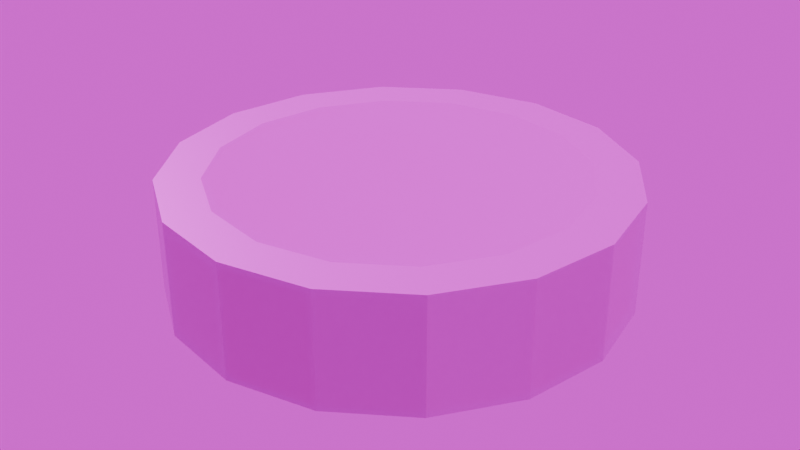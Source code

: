 # Source: Wheel.blend  (saved by Blender 4.0.36; exported with 4.5.12 LTS)
import bpy
from mathutils import Matrix  # noqa: F401  (used for matrix-valued properties, if any)

bpy.ops.wm.read_factory_settings(use_empty=True)
scene = bpy.context.scene
scene.name = 'Scene'

# ---- collections
col_collection = bpy.data.collections.new('Collection'); scene.collection.children.link(col_collection)

# ---- images (referenced by path relative to the original .blend; pixels are not part of the script)
import os
ASSET_DIR = os.environ.get("B2B_ASSET_DIR", "")  # directory of the original .blend (textures are referenced by path, not embedded)
HERE = os.path.dirname(os.path.abspath(__file__))  # packed textures are extracted next to this script under _unpacked/

def load_image(name, relpath, width, height, colorspace="sRGB"):
    """Load a texture the original file referenced (path relative to the .blend, or extracted next to this script)."""
    p = next((c for c in (os.path.join(HERE, relpath), os.path.join(ASSET_DIR, relpath)) if relpath and os.path.exists(c)), "")
    if p:
        img = bpy.data.images.load(p, check_existing=True)
        img.name = name
    else:  # same state as the original file: an image datablock whose file is absent (Cycles renders it pink)
        img = bpy.data.images.new(name, width, height)
        img.source = "FILE"
        img.filepath = "//" + (relpath or name)
    img.colorspace_settings.name = colorspace
    return img
img_wheel_metallic = load_image('Wheel_Metallic', 'Wheel_Metallic.png', 1024, 1024, 'Non-Color')
img_wheel_diffuse_png = load_image('Wheel_Diffuse.png', 'Wheel_Diffuse.png', 1024, 1024, 'sRGB')
img_wheel_metallic_png = load_image('Wheel_Metallic.png', 'Wheel_Metallic.png', 1024, 1024, 'Non-Color')
img_wheel_roughness_png = load_image('Wheel_Roughness.png', 'Wheel_Roughness.png', 1024, 1024, 'Non-Color')
img_wheel_normal_png = load_image('Wheel_Normal.png', 'Wheel_Normal.png', 1024, 1024, 'Non-Color')
img_forgotten_miniland_2k_hdr = load_image('forgotten_miniland_2k.hdr', 'forgotten_miniland_2k.hdr', 1024, 1024, 'Linear Rec.709')

# ---- materials (node trees are filled in below, after node groups)
mat_metal = bpy.data.materials.new('Metal')
mat_rubber = bpy.data.materials.new('Rubber')
mat_textured = bpy.data.materials.new('Textured')

# ---- material node trees
mat_metal.use_nodes = True; mat_metal.node_tree.nodes.clear()
_N = mat_metal.node_tree.nodes; _L = mat_metal.node_tree.links
n0 = _N.new('ShaderNodeMapping'); n0.name = 'Mapping'; n0.location = (-881, 251)
n1 = _N.new('ShaderNodeTexCoord'); n1.name = 'Texture Coordinate'; n1.location = (-1061, 251)
n2 = _N.new('ShaderNodeTexWave'); n2.name = 'Wave Texture'; n2.location = (-629, 252)
n2.wave_type = 'RINGS'
n2.bands_direction = 'Z'
n2.rings_direction = 'Z'
n3 = _N.new('ShaderNodeValToRGB'); n3.name = 'Color Ramp'; n3.location = (-354, 293)
while len(n3.color_ramp.elements) > 1: n3.color_ramp.elements.remove(n3.color_ramp.elements[-1])
n3.color_ramp.elements[0].position = 0.4045; n3.color_ramp.elements[0].color = (0.0, 0.0, 0.0, 1.0)
_e = n3.color_ramp.elements.new(0.6182); _e.color = (1.0, 1.0, 1.0, 1.0)
n4 = _N.new('ShaderNodeBump'); n4.name = 'Bump'; n4.location = (-168, -8)
n4.invert = True
n4.inputs[0].default_value = 0.4667
n4.inputs[1].default_value = 1.0
n4.inputs[2].default_value = 1.0
n5 = _N.new('ShaderNodeOutputMaterial'); n5.name = 'Material Output'; n5.location = (503, 274)
n6 = _N.new('ShaderNodeTexImage'); n6.name = 'Image Texture'; n6.location = (602, 9)
n6.image = img_wheel_metallic
n7 = _N.new('ShaderNodeRGB'); n7.name = 'RGB'; n7.location = (-81, 477)
n7.outputs[0].default_value = (1.0, 1.0, 1.0, 1.0)
n8 = _N.new('ShaderNodeBsdfPrincipled'); n8.name = 'Principled BSDF'; n8.location = (83, 298)
n8.inputs[2].default_value = 0.2
n8.inputs[3].default_value = 1.45
_L.new(n0.outputs[0], n2.inputs[0])
_L.new(n1.outputs[3], n0.inputs[0])
_L.new(n3.outputs[0], n8.inputs[0])
_L.new(n2.outputs[0], n3.inputs[0])
_L.new(n3.outputs[0], n4.inputs[3])
_L.new(n4.outputs[0], n8.inputs[5])
_L.new(n7.outputs[0], n8.inputs[1])
_L.new(n8.outputs[0], n5.inputs[0])
n5.is_active_output = True
mat_rubber.use_nodes = True; mat_rubber.node_tree.nodes.clear()
_N = mat_rubber.node_tree.nodes; _L = mat_rubber.node_tree.links
n0 = _N.new('ShaderNodeOutputMaterial'); n0.name = 'Material Output'; n0.location = (300, 300)
n1 = _N.new('ShaderNodeMapping'); n1.name = 'Mapping'; n1.location = (-683, 243)
n1.inputs[2].default_value = (0.0, 0.0, 1.571)
n2 = _N.new('ShaderNodeTexWave'); n2.name = 'Wave Texture'; n2.location = (-503, 283)
n2.bands_direction = 'Z'
n2.inputs[1].default_value = 1.07
n2.inputs[3].default_value = 15.0
n2.inputs[5].default_value = 1.0
n3 = _N.new('ShaderNodeValToRGB'); n3.name = 'Color Ramp'; n3.location = (-288, 277)
n3.color_ramp.interpolation = 'CONSTANT'
while len(n3.color_ramp.elements) > 1: n3.color_ramp.elements.remove(n3.color_ramp.elements[-1])
n3.color_ramp.elements[0].position = 0.2909; n3.color_ramp.elements[0].color = (0.004459, 0.004459, 0.004459, 1.0)
_e = n3.color_ramp.elements.new(0.8864); _e.color = (0.02467, 0.02467, 0.02467, 1.0)
n4 = _N.new('ShaderNodeTexNoise'); n4.name = 'Noise Texture'; n4.location = (-473, -113)
n4.inputs[2].default_value = 8.1
n4.inputs[4].default_value = 1.0
n4.inputs[5].default_value = 4.1
n5 = _N.new('ShaderNodeBump'); n5.name = 'Bump'; n5.location = (-239, -81)
n5.invert = True
n5.inputs[0].default_value = 0.35
n5.inputs[1].default_value = 1.0
n5.inputs[2].default_value = 1.0
n6 = _N.new('ShaderNodeTexCoord'); n6.name = 'Texture Coordinate'; n6.location = (-863, 243)
n7 = _N.new('ShaderNodeTexImage'); n7.name = 'Image Texture'; n7.location = (521, 79)
n7.image = img_wheel_metallic
n8 = _N.new('ShaderNodeRGB'); n8.name = 'RGB'; n8.location = (-200, 506)
n8.outputs[0].default_value = (0.0, 0.0, 0.0, 1.0)
n9 = _N.new('ShaderNodeBsdfPrincipled'); n9.name = 'Principled BSDF'; n9.location = (10, 300)
n9.inputs[2].default_value = 1.0
n9.inputs[3].default_value = 1.45
_L.new(n1.outputs[0], n2.inputs[0])
_L.new(n2.outputs[0], n3.inputs[0])
_L.new(n3.outputs[0], n9.inputs[0])
_L.new(n4.outputs[0], n5.inputs[3])
_L.new(n5.outputs[0], n9.inputs[5])
_L.new(n6.outputs[3], n1.inputs[0])
_L.new(n8.outputs[0], n9.inputs[1])
_L.new(n9.outputs[0], n0.inputs[0])
n0.is_active_output = True
mat_textured.use_nodes = True; mat_textured.node_tree.nodes.clear()
_N = mat_textured.node_tree.nodes; _L = mat_textured.node_tree.links
n0 = _N.new('ShaderNodeOutputMaterial'); n0.name = 'Material Output'; n0.location = (300, 300)
n1 = _N.new('ShaderNodeBsdfPrincipled'); n1.name = 'Principled BSDF'; n1.location = (10, 300)
n1.inputs[3].default_value = 1.45
n2 = _N.new('ShaderNodeTexImage'); n2.name = 'Image Texture'; n2.location = (88, -40)
n2.label = 'Base Color'
n2.image = img_wheel_diffuse_png
n3 = _N.new('ShaderNodeTexImage'); n3.name = 'Image Texture.001'; n3.location = (88, -320)
n3.label = 'Metallic'
n3.image = img_wheel_metallic_png
n4 = _N.new('ShaderNodeTexImage'); n4.name = 'Image Texture.002'; n4.location = (88, -600)
n4.label = 'Roughness'
n4.image = img_wheel_roughness_png
n5 = _N.new('ShaderNodeTexImage'); n5.name = 'Image Texture.003'; n5.location = (88, -880)
n5.label = 'Normal'
n5.image = img_wheel_normal_png
n6 = _N.new('ShaderNodeNormalMap'); n6.name = 'Normal Map'; n6.location = (-240, -340)
n7 = _N.new('ShaderNodeMapping'); n7.name = 'Mapping'; n7.location = (230, -40)
n8 = _N.new('NodeReroute'); n8.name = 'Reroute'; n8.location = (38, -596)
n8.width = 16
n8.socket_idname = 'NodeSocketVector'
n9 = _N.new('ShaderNodeTexCoord'); n9.name = 'Texture Coordinate'; n9.location = (30, -40)
n10 = _N.new('NodeFrame'); n10.name = 'Frame'; n10.location = (-1270, 340)
n10.label = 'Mapping'
n10.width = 400
n11 = _N.new('NodeFrame'); n11.name = 'Frame.001'; n11.location = (-628, 540)
n11.label = 'Textures'
n11.width = 358
n2.parent = n11
n3.parent = n11
n4.parent = n11
n5.parent = n11
n7.parent = n10
n8.parent = n11
n9.parent = n10
_L.new(n1.outputs[0], n0.inputs[0])
_L.new(n2.outputs[0], n1.inputs[0])
_L.new(n3.outputs[0], n1.inputs[1])
_L.new(n4.outputs[0], n1.inputs[2])
_L.new(n5.outputs[0], n6.inputs[1])
_L.new(n6.outputs[0], n1.inputs[5])
_L.new(n8.outputs[0], n2.inputs[0])
_L.new(n8.outputs[0], n3.inputs[0])
_L.new(n8.outputs[0], n4.inputs[0])
_L.new(n8.outputs[0], n5.inputs[0])
_L.new(n7.outputs[0], n8.inputs[0])
_L.new(n9.outputs[2], n7.inputs[0])
n0.is_active_output = True

# ---- world
world_world = bpy.data.worlds.new('World'); scene.world = world_world
world_world.use_nodes = True; world_world.node_tree.nodes.clear()
_N = world_world.node_tree.nodes; _L = world_world.node_tree.links
n0 = _N.new('ShaderNodeOutputWorld'); n0.name = 'World Output'; n0.location = (300, 300)
n1 = _N.new('ShaderNodeBackground'); n1.name = 'Background'; n1.location = (10, 300)
n2 = _N.new('ShaderNodeTexEnvironment'); n2.name = 'Environment Texture'; n2.location = (-280, 280)
n2.image = img_forgotten_miniland_2k_hdr
_L.new(n1.outputs[0], n0.inputs[0])
_L.new(n2.outputs[0], n1.inputs[0])
n0.is_active_output = True
world_world.color = (0.05088, 0.05088, 0.05088)
world_world.use_sun_shadow = False
world_world.sun_shadow_jitter_overblur = 0.0

# ---- meshes
me_cylinder_001 = bpy.data.meshes.new('Cylinder.001')
me_cylinder_001.from_pydata([(0.0, 0.8079, -0.25), (0.0, 0.8079, 0.25), (0.3092, 0.7464, -0.25), (0.3092, 0.7464, 0.25), (0.5712, 0.5712, -0.25), (0.5712, 0.5712, 0.25), (0.7464, 0.3092, -0.25), (0.7464, 0.3092, 0.25), (0.8079, 0.0, -0.25), (0.8079, 0.0, 0.25), (0.7464, -0.3092, -0.25), (0.7464, -0.3092, 0.25), (0.5712, -0.5712, -0.25), (0.5712, -0.5712, 0.25), (0.3092, -0.7464, -0.25), (0.3092, -0.7464, 0.25), (0.0, -0.8079, -0.25), (0.0, -0.8079, 0.25), (-0.3092, -0.7464, -0.25), (-0.3092, -0.7464, 0.25), (-0.5712, -0.5712, -0.25), (-0.5712, -0.5712, 0.25), (-0.7464, -0.3092, -0.25), (-0.7464, -0.3092, 0.25), (-0.8079, 0.0, -0.25), (-0.8079, 0.0, 0.25), (-0.7464, 0.3092, -0.25), (-0.7464, 0.3092, 0.25), (-0.5712, 0.5712, -0.25), (-0.5712, 0.5712, 0.25), (-0.3092, 0.7464, -0.25), (-0.3092, 0.7464, 0.25), (0.0, 1.0, -0.25), (0.3827, 0.9239, -0.25), (0.3827, 0.9239, 0.25), (0.0, 1.0, 0.25), (0.7071, 0.7071, -0.25), (0.7071, 0.7071, 0.25), (0.9239, 0.3827, -0.25), (0.9239, 0.3827, 0.25), (1.0, 0.0, -0.25), (1.0, 0.0, 0.25), (0.9239, -0.3827, -0.25), (0.9239, -0.3827, 0.25), (0.7071, -0.7071, -0.25), (0.7071, -0.7071, 0.25), (0.3827, -0.9239, -0.25), (0.3827, -0.9239, 0.25), (0.0, -1.0, -0.25), (0.0, -1.0, 0.25), (-0.3827, -0.9239, -0.25), (-0.3827, -0.9239, 0.25), (-0.7071, -0.7071, -0.25), (-0.7071, -0.7071, 0.25), (-0.9239, -0.3827, -0.25), (-0.9239, -0.3827, 0.25), (-1.0, 0.0, -0.25), (-1.0, 0.0, 0.25), (-0.9239, 0.3827, -0.25), (-0.9239, 0.3827, 0.25), (-0.7071, 0.7071, -0.25), (-0.7071, 0.7071, 0.25), (-0.3827, 0.9239, -0.25), (-0.3827, 0.9239, 0.25)], [], [(32, 35, 34, 33), (33, 34, 37, 36), (36, 37, 39, 38), (38, 39, 41, 40), (40, 41, 43, 42), (42, 43, 45, 44), (44, 45, 47, 46), (46, 47, 49, 48), (48, 49, 51, 50), (50, 51, 53, 52), (52, 53, 55, 54), (54, 55, 57, 56), (56, 57, 59, 58), (58, 59, 61, 60), (3, 1, 31, 29, 27, 25, 23, 21, 19, 17, 15, 13, 11, 9, 7, 5), (60, 61, 63, 62), (62, 63, 35, 32), (0, 2, 4, 6, 8, 10, 12, 14, 16, 18, 20, 22, 24, 26, 28, 30), (2, 0, 32, 33), (1, 3, 34, 35), (4, 2, 33, 36), (3, 5, 37, 34), (6, 4, 36, 38), (5, 7, 39, 37), (8, 6, 38, 40), (7, 9, 41, 39), (10, 8, 40, 42), (9, 11, 43, 41), (12, 10, 42, 44), (11, 13, 45, 43), (14, 12, 44, 46), (13, 15, 47, 45), (16, 14, 46, 48), (15, 17, 49, 47), (18, 16, 48, 50), (17, 19, 51, 49), (20, 18, 50, 52), (19, 21, 53, 51), (22, 20, 52, 54), (21, 23, 55, 53), (24, 22, 54, 56), (23, 25, 57, 55), (26, 24, 56, 58), (25, 27, 59, 57), (28, 26, 58, 60), (27, 29, 61, 59), (30, 28, 60, 62), (29, 31, 63, 61), (0, 30, 62, 32), (31, 1, 35, 63)])
me_cylinder_001.polygons.foreach_set('material_index', [2, 2, 2, 2, 2, 2, 2, 2, 2, 2, 2, 2, 2, 2, 2, 2, 2, 2, 2, 2, 2, 2, 2, 2, 2, 2, 2, 2, 2, 2, 2, 2, 2, 2, 2, 2, 2, 2, 2, 2, 2, 2, 2, 2, 2, 2, 2, 2, 2, 2])
_uv = me_cylinder_001.uv_layers.new(name='UVMap')
_uv.uv.foreach_set('vector', [0.08021, 0.3126, 0.0001419, 0.3126, 0.0001419, 0.2501, 0.08021, 0.2501, 0.08021, 0.2501, 0.0001419, 0.2501, 0.0001419, 0.1876, 0.08021, 0.1876, 0.08021, 0.1876, 0.0001419, 0.1876, 0.0001419, 0.1251, 0.08021, 0.1251, 0.08021, 0.1251, 0.0001419, 0.1251, 0.0001419, 0.06262, 0.08021, 0.06262, 0.08021, 0.06262, 0.0001419, 0.06262, 0.0001419, 0.0001419, 0.08021, 0.0001419, 0.08021, 0.9999, 0.0001419, 0.9999, 0.0001419, 0.9374, 0.08021, 0.9374, 0.08021, 0.9374, 0.0001419, 0.9374, 0.0001419, 0.8749, 0.08021, 0.8749, 0.08021, 0.8749, 0.0001419, 0.8749, 0.0001419, 0.8124, 0.08021, 0.8124, 0.08021, 0.8124, 0.0001419, 0.8124, 0.0001419, 0.7499, 0.08021, 0.7499, 0.08021, 0.7499, 0.0001419, 0.7499, 0.0001419, 0.6874, 0.08021, 0.6874, 0.08021, 0.6874, 0.0001419, 0.6874, 0.0001419, 0.625, 0.08021, 0.625, 0.08021, 0.625, 0.0001419, 0.625, 0.0001419, 0.5625, 0.08021, 0.5625, 0.08021, 0.5625, 0.0001419, 0.5625, 0.0001419, 0.5, 0.08021, 0.5, 0.08021, 0.5, 0.0001419, 0.5, 0.0001419, 0.4375, 0.08021, 0.4375, 0.7467, 0.4083, 0.6731, 0.3779, 0.6168, 0.3215, 0.5863, 0.2479, 0.5863, 0.1682, 0.6168, 0.09456, 0.6731, 0.03821, 0.7467, 0.007713, 0.8264, 0.007713, 0.9001, 0.03821, 0.9564, 0.09456, 0.9869, 0.1682, 0.9869, 0.2479, 0.9564, 0.3215, 0.9001, 0.3779, 0.8264, 0.4083, 0.08021, 0.4375, 0.0001419, 0.4375, 0.0001419, 0.375, 0.08021, 0.375, 0.08021, 0.375, 0.0001419, 0.375, 0.0001419, 0.3126, 0.08021, 0.3126, 0.6168, 0.7226, 0.5863, 0.649, 0.5863, 0.5693, 0.6168, 0.4956, 0.6731, 0.4393, 0.7467, 0.4088, 0.8264, 0.4088, 0.9001, 0.4393, 0.9564, 0.4956, 0.9869, 0.5693, 0.9869, 0.649, 0.9564, 0.7226, 0.9001, 0.7789, 0.8264, 0.8094, 0.7467, 0.8094, 0.6731, 0.7789, 0.2244, 0.08585, 0.168, 0.1422, 0.1277, 0.1152, 0.1974, 0.04546, 0.3777, 0.9524, 0.4513, 0.9219, 0.4783, 0.9623, 0.3872, 1.0, 0.298, 0.05536, 0.2244, 0.08585, 0.1974, 0.04546, 0.2885, 0.007713, 0.4513, 0.9219, 0.5077, 0.8655, 0.5481, 0.8925, 0.4783, 0.9623, 0.3777, 0.05536, 0.298, 0.05536, 0.2885, 0.007713, 0.3872, 0.007713, 0.5077, 0.8655, 0.5382, 0.7919, 0.5858, 0.8014, 0.5481, 0.8925, 0.4513, 0.08585, 0.3777, 0.05536, 0.3872, 0.007713, 0.4783, 0.04546, 0.5382, 0.7919, 0.5382, 0.7122, 0.5858, 0.7027, 0.5858, 0.8014, 0.5077, 0.1422, 0.4513, 0.08585, 0.4783, 0.04546, 0.5481, 0.1152, 0.5382, 0.7122, 0.5077, 0.6386, 0.5481, 0.6116, 0.5858, 0.7027, 0.5382, 0.2158, 0.5077, 0.1422, 0.5481, 0.1152, 0.5858, 0.2064, 0.5077, 0.6386, 0.4513, 0.5822, 0.4783, 0.5418, 0.5481, 0.6116, 0.5382, 0.2955, 0.5382, 0.2158, 0.5858, 0.2064, 0.5858, 0.305, 0.4513, 0.5822, 0.3777, 0.5517, 0.3872, 0.5041, 0.4783, 0.5418, 0.5077, 0.3691, 0.5382, 0.2955, 0.5858, 0.305, 0.5481, 0.3961, 0.3777, 0.5517, 0.298, 0.5517, 0.2885, 0.5041, 0.3872, 0.5041, 0.4513, 0.4255, 0.5077, 0.3691, 0.5481, 0.3961, 0.4783, 0.4659, 0.298, 0.5517, 0.2244, 0.5822, 0.1974, 0.5418, 0.2885, 0.5041, 0.3777, 0.456, 0.4513, 0.4255, 0.4783, 0.4659, 0.3872, 0.5036, 0.2244, 0.5822, 0.168, 0.6386, 0.1277, 0.6116, 0.1974, 0.5418, 0.298, 0.456, 0.3777, 0.456, 0.3872, 0.5036, 0.2885, 0.5036, 0.168, 0.6386, 0.1375, 0.7122, 0.08991, 0.7027, 0.1277, 0.6116, 0.2244, 0.4255, 0.298, 0.456, 0.2885, 0.5036, 0.1974, 0.4659, 0.1375, 0.7122, 0.1375, 0.7919, 0.08991, 0.8014, 0.08991, 0.7027, 0.168, 0.3691, 0.2244, 0.4255, 0.1974, 0.4659, 0.1277, 0.3961, 0.1375, 0.7919, 0.168, 0.8655, 0.1277, 0.8925, 0.08991, 0.8014, 0.1375, 0.2955, 0.168, 0.3691, 0.1277, 0.3961, 0.08991, 0.305, 0.168, 0.8655, 0.2244, 0.9219, 0.1974, 0.9623, 0.1277, 0.8925, 0.1375, 0.2158, 0.1375, 0.2955, 0.08991, 0.305, 0.08991, 0.2064, 0.2244, 0.9219, 0.298, 0.9524, 0.2885, 1.0, 0.1974, 0.9623, 0.168, 0.1422, 0.1375, 0.2158, 0.08991, 0.2064, 0.1277, 0.1152, 0.298, 0.9524, 0.3777, 0.9524, 0.3872, 1.0, 0.2885, 1.0])
me_cylinder_001.materials.append(mat_metal)
me_cylinder_001.materials.append(mat_rubber)
me_cylinder_001.materials.append(mat_textured)
me_cylinder_001.update()

# ---- objects
ob_cylinder = bpy.data.objects.new('Cylinder', me_cylinder_001)

# ---- transforms, parenting, visibility, modifiers, constraints
ob_cylinder.location = (0.0, 0.0, 0.0)

# ---- collection membership
col_collection.objects.link(ob_cylinder)

# ---- scene / render settings (as saved in the file)
scene.frame_start = 1; scene.frame_end = 250; scene.frame_set(1)
scene.render.engine = 'CYCLES'
scene.render.film_transparent = True
scene.render.use_persistent_data = True
scene.cycles.samples = 50
scene.cycles.sampling_pattern = 'TABULATED_SOBOL'
scene.cycles.debug_use_compact_bvh = True
scene.cycles.bake_type = 'EMIT'
bpy.context.view_layer.update()

# ---- added for rendering (the .blend has no active camera and no usable light): camera, sun
cam_auto = bpy.data.cameras.new('AutoCamera')
cam_auto.lens = 50.0
cam_auto.sensor_width = 36.0
cam_auto.clip_end = 1000.0
ob_auto_camera = bpy.data.objects.new('AutoCamera', cam_auto)
scene.collection.objects.link(ob_auto_camera)
ob_auto_camera.location = (2.65751, -3.18901, 2.126)
ob_auto_camera.rotation_euler = (1.09748, -7.21219e-08, 0.694738)
scene.camera = ob_auto_camera
light_auto_sun = bpy.data.lights.new('AutoSun', 'SUN')
light_auto_sun.energy = 3.0
light_auto_sun.angle = 0.0523599
ob_auto_sun = bpy.data.objects.new('AutoSun', light_auto_sun)
scene.collection.objects.link(ob_auto_sun)
ob_auto_sun.rotation_euler = (0.872665, 0.174533, 0.523599)
bpy.context.view_layer.update()
